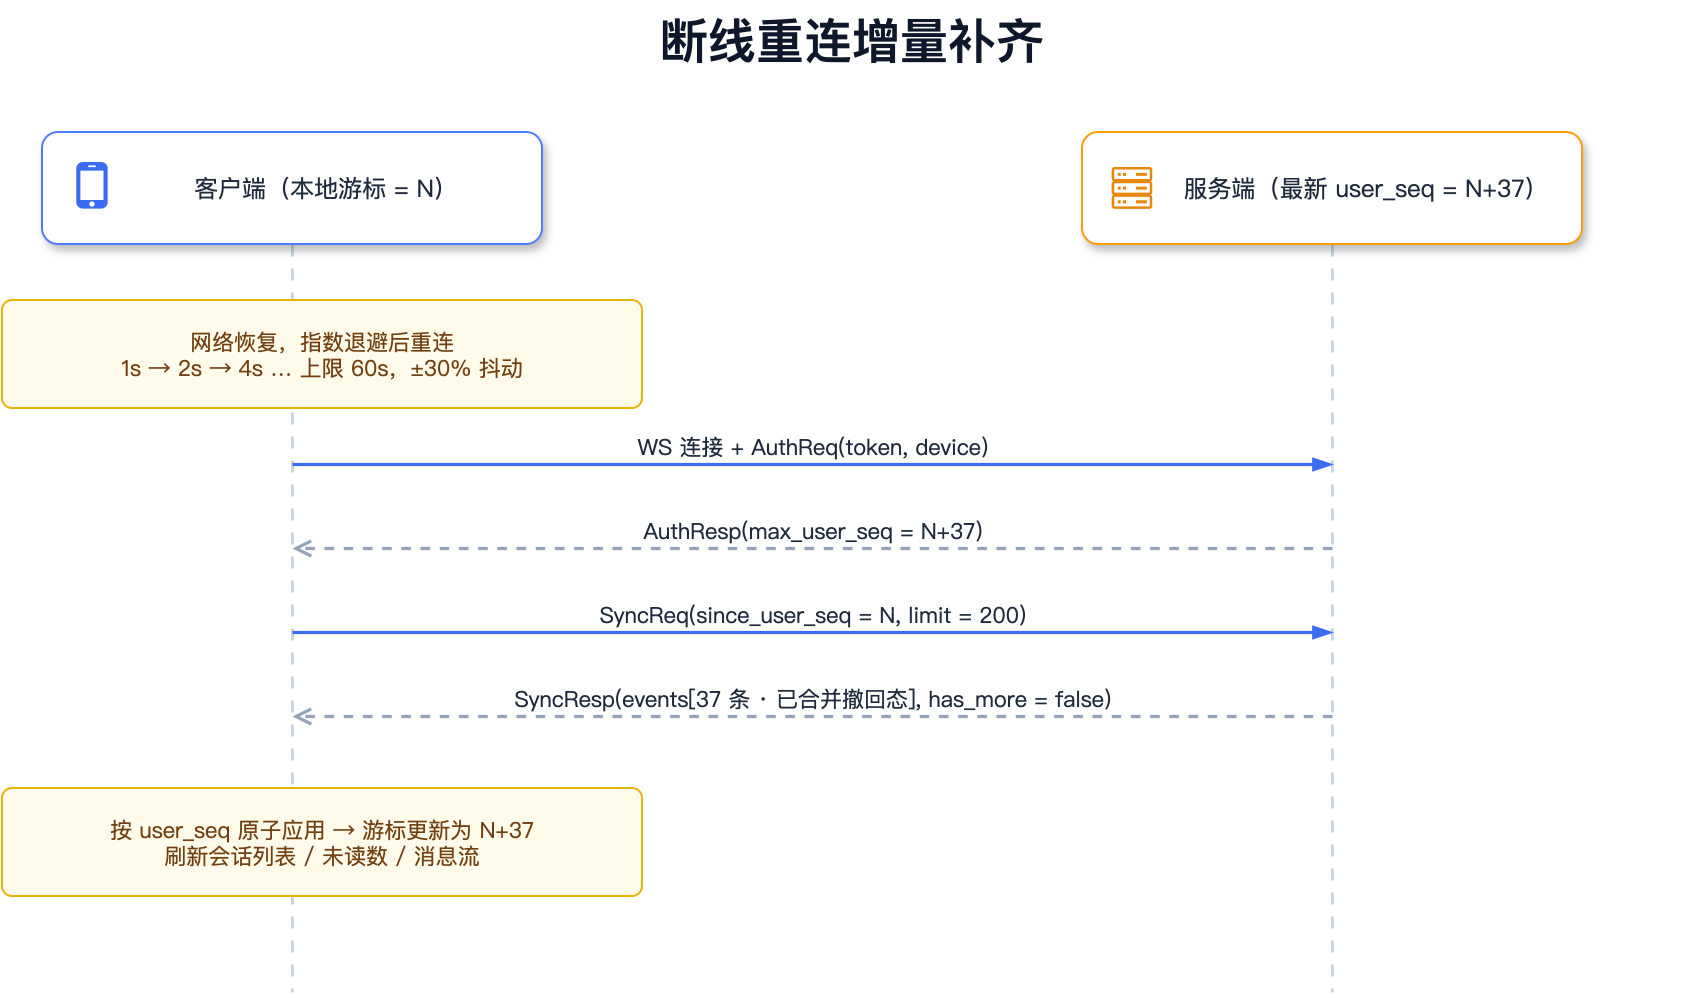

The diagram above was exported from draw.io. Its source (the exported page's mxGraphModel, read from the mxfile embedded in the PNG):
<mxGraphModel dx="1600" dy="1000" grid="1" gridSize="10" guides="1" tooltips="1" connect="1" arrows="1" fold="1" page="1" pageScale="1" pageWidth="890" pageHeight="530" math="0" shadow="0" background="#FFFFFF">
  <root>
    <mxCell id="0" />
    <mxCell id="1" parent="0" />
    <mxCell id="ll12" value="" style="endArrow=none;dashed=1;dashPattern=4 4;strokeColor=#CBD5E1;strokeWidth=1.5;html=1;" edge="1" parent="1">
      <mxGeometry relative="1" as="geometry">
        <mxPoint x="685.0" y="136" as="sourcePoint" />
        <mxPoint x="685.0" y="510" as="targetPoint" />
      </mxGeometry>
    </mxCell>
    <mxCell id="ll11" value="" style="endArrow=none;dashed=1;dashPattern=4 4;strokeColor=#CBD5E1;strokeWidth=1.5;html=1;" edge="1" parent="1">
      <mxGeometry relative="1" as="geometry">
        <mxPoint x="165.0" y="136" as="sourcePoint" />
        <mxPoint x="165.0" y="510" as="targetPoint" />
      </mxGeometry>
    </mxCell>
    <mxCell id="title" value="断线重连增量补齐" style="text;html=1;whiteSpace=wrap;align=center;verticalAlign=middle;fontSize=24;fontColor=#0F172A;fontFamily=PingFang SC;fontStyle=1;" vertex="1" parent="1">
      <mxGeometry x="20" y="14" width="850" height="40" as="geometry" />
    </mxCell>
    <mxCell id="c1" value="客户端（本地游标 = N）" style="rounded=1;absoluteArcSize=1;arcSize=16;whiteSpace=wrap;html=1;fillColor=#FFFFFF;strokeColor=#4F7CFF;fontColor=#1E293B;fontSize=12;shadow=1;align=center;fontFamily=PingFang SC;spacingLeft=34;" vertex="1" parent="1">
      <mxGeometry x="40" y="80" width="250" height="56" as="geometry" />
    </mxCell>
    <mxCell id="i2" value="" style="shape=image;aspect=fixed;imageAspect=1;image=data:image/svg+xml,(base64 omitted: 1412 chars);" vertex="1" parent="1">
      <mxGeometry x="52" y="95" width="26" height="26" as="geometry" />
    </mxCell>
    <mxCell id="c3" value="服务端（最新 user_seq = N+37）" style="rounded=1;absoluteArcSize=1;arcSize=16;whiteSpace=wrap;html=1;fillColor=#FFFFFF;strokeColor=#F59E0B;fontColor=#1E293B;fontSize=12;shadow=1;align=center;fontFamily=PingFang SC;spacingLeft=34;" vertex="1" parent="1">
      <mxGeometry x="560" y="80" width="250" height="56" as="geometry" />
    </mxCell>
    <mxCell id="i4" value="" style="shape=image;aspect=fixed;imageAspect=1;image=data:image/svg+xml,(base64 omitted: 1484 chars);" vertex="1" parent="1">
      <mxGeometry x="572" y="95" width="26" height="26" as="geometry" />
    </mxCell>
    <mxCell id="n5" value="网络恢复，指数退避后重连&lt;br&gt;1s → 2s → 4s … 上限 60s，±30% 抖动" style="rounded=1;absoluteArcSize=1;arcSize=10;whiteSpace=wrap;html=1;fillColor=#FFFBEB;strokeColor=#EAB308;fontColor=#713F12;fontSize=11;fontFamily=PingFang SC;" vertex="1" parent="1">
      <mxGeometry x="20" y="164" width="320" height="54" as="geometry" />
    </mxCell>
    <mxCell id="e6" value="WS 连接 + AuthReq(token, device)" style="html=1;rounded=1;strokeColor=#3B6BF0;strokeWidth=1.6;fontSize=11;fontColor=#1E293B;verticalAlign=bottom;labelBackgroundColor=none;fontFamily=PingFang SC;endArrow=blockThin;endFill=1;" edge="1" parent="1">
      <mxGeometry relative="1" as="geometry">
        <mxPoint x="165.0" y="246" as="sourcePoint" />
        <mxPoint x="685.0" y="246" as="targetPoint" />
      </mxGeometry>
    </mxCell>
    <mxCell id="e7" value="AuthResp(max_user_seq = N+37)" style="html=1;rounded=1;strokeColor=#94A3B8;strokeWidth=1.6;fontSize=11;fontColor=#1E293B;verticalAlign=bottom;labelBackgroundColor=none;fontFamily=PingFang SC;endArrow=blockThin;endFill=1;dashed=1;endArrow=open;endFill=0;" edge="1" parent="1">
      <mxGeometry relative="1" as="geometry">
        <mxPoint x="685.0" y="288" as="sourcePoint" />
        <mxPoint x="165.0" y="288" as="targetPoint" />
      </mxGeometry>
    </mxCell>
    <mxCell id="e8" value="SyncReq(since_user_seq = N, limit = 200)" style="html=1;rounded=1;strokeColor=#3B6BF0;strokeWidth=1.6;fontSize=11;fontColor=#1E293B;verticalAlign=bottom;labelBackgroundColor=none;fontFamily=PingFang SC;endArrow=blockThin;endFill=1;" edge="1" parent="1">
      <mxGeometry relative="1" as="geometry">
        <mxPoint x="165.0" y="330" as="sourcePoint" />
        <mxPoint x="685.0" y="330" as="targetPoint" />
      </mxGeometry>
    </mxCell>
    <mxCell id="e9" value="SyncResp(events[37 条 · 已合并撤回态], has_more = false)" style="html=1;rounded=1;strokeColor=#94A3B8;strokeWidth=1.6;fontSize=11;fontColor=#1E293B;verticalAlign=bottom;labelBackgroundColor=none;fontFamily=PingFang SC;endArrow=blockThin;endFill=1;dashed=1;endArrow=open;endFill=0;" edge="1" parent="1">
      <mxGeometry relative="1" as="geometry">
        <mxPoint x="685.0" y="372" as="sourcePoint" />
        <mxPoint x="165.0" y="372" as="targetPoint" />
      </mxGeometry>
    </mxCell>
    <mxCell id="n10" value="按 user_seq 原子应用 → 游标更新为 N+37&lt;br&gt;刷新会话列表 / 未读数 / 消息流" style="rounded=1;absoluteArcSize=1;arcSize=10;whiteSpace=wrap;html=1;fillColor=#FFFBEB;strokeColor=#EAB308;fontColor=#713F12;fontSize=11;fontFamily=PingFang SC;" vertex="1" parent="1">
      <mxGeometry x="20" y="408" width="320" height="54" as="geometry" />
    </mxCell>
  </root>
</mxGraphModel>